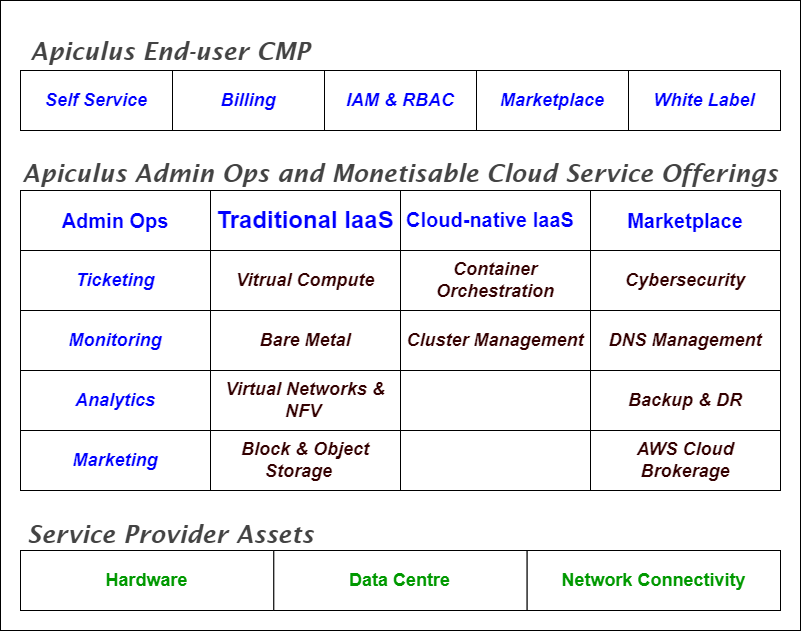

The diagram above was exported from draw.io. Its source (the exported page's mxGraphModel, read from the mxfile embedded in the PNG):
<mxGraphModel dx="1050" dy="617" grid="1" gridSize="10" guides="1" tooltips="1" connect="1" arrows="1" fold="1" page="1" pageScale="1" pageWidth="1100" pageHeight="850" math="0" shadow="0">
  <root>
    <mxCell id="0" />
    <mxCell id="1" parent="0" />
    <mxCell id="Sf499-6IcXdTgfagLvzI-1" value="" style="rounded=0;whiteSpace=wrap;html=1;" parent="1" vertex="1">
      <mxGeometry x="40" y="80" width="800" height="630" as="geometry" />
    </mxCell>
    <mxCell id="Sf499-6IcXdTgfagLvzI-7" value="&lt;p style=&quot;box-sizing: border-box; margin-top: 0px; color: rgb(47, 57, 65); font-family: &amp;quot;Lucida Grande&amp;quot;, &amp;quot;Lucida Sans&amp;quot;, &amp;quot;Lucida Sans Unicode&amp;quot;, sans-serif; text-align: left; background-color: rgb(255, 255, 255);&quot;&gt;&lt;em style=&quot;box-sizing: border-box;&quot;&gt;&lt;span style=&quot;box-sizing: border-box; color: rgb(67, 67, 67);&quot;&gt;&lt;font style=&quot;font-size: 24px;&quot;&gt;Apiculus End-user CMP&lt;/font&gt;&lt;/span&gt;&lt;/em&gt;&lt;/p&gt;&lt;div&gt;&lt;em style=&quot;box-sizing: border-box;&quot;&gt;&lt;span style=&quot;box-sizing: border-box; color: rgb(67, 67, 67);&quot;&gt;&lt;br&gt;&lt;/span&gt;&lt;/em&gt;&lt;/div&gt;&lt;div style=&quot;box-sizing: border-box; color: rgb(47, 57, 65); font-family: &amp;quot;Lucida Grande&amp;quot;, &amp;quot;Lucida Sans&amp;quot;, &amp;quot;Lucida Sans Unicode&amp;quot;, sans-serif; font-size: 15px; text-align: left; background-color: rgb(255, 255, 255);&quot;&gt;&lt;/div&gt;" style="text;html=1;align=center;verticalAlign=middle;whiteSpace=wrap;rounded=0;fontStyle=1" parent="1" vertex="1">
      <mxGeometry x="60" y="130" width="300" height="30" as="geometry" />
    </mxCell>
    <mxCell id="Sf499-6IcXdTgfagLvzI-8" value="&lt;p style=&quot;box-sizing: border-box; margin-top: 0px; text-align: left; background-color: rgb(255, 255, 255);&quot;&gt;&lt;font face=&quot;Lucida Grande, Lucida Sans, Lucida Sans Unicode, sans-serif&quot; color=&quot;#434343&quot;&gt;&lt;span style=&quot;font-size: 24px;&quot;&gt;&lt;i&gt;Apiculus Admin Ops and Monetisable Cloud Service Offerings&lt;/i&gt;&lt;/span&gt;&lt;/font&gt;&lt;/p&gt;&lt;p style=&quot;box-sizing: border-box; margin-top: 0px; color: rgb(47, 57, 65); font-family: &amp;quot;Lucida Grande&amp;quot;, &amp;quot;Lucida Sans&amp;quot;, &amp;quot;Lucida Sans Unicode&amp;quot;, sans-serif; text-align: left; background-color: rgb(255, 255, 255);&quot;&gt;&lt;br&gt;&lt;/p&gt;&lt;div style=&quot;box-sizing: border-box; color: rgb(47, 57, 65); font-family: &amp;quot;Lucida Grande&amp;quot;, &amp;quot;Lucida Sans&amp;quot;, &amp;quot;Lucida Sans Unicode&amp;quot;, sans-serif; font-size: 15px; text-align: left; background-color: rgb(255, 255, 255);&quot;&gt;&lt;/div&gt;" style="text;html=1;align=center;verticalAlign=middle;whiteSpace=wrap;rounded=0;fontStyle=1" parent="1" vertex="1">
      <mxGeometry x="60" y="258" width="760" height="30" as="geometry" />
    </mxCell>
    <mxCell id="Sf499-6IcXdTgfagLvzI-9" value="" style="group" parent="1" vertex="1" connectable="0">
      <mxGeometry x="60" y="150" width="760" height="60" as="geometry" />
    </mxCell>
    <mxCell id="Sf499-6IcXdTgfagLvzI-2" value="&lt;font style=&quot;font-size: 18px;&quot; color=&quot;#0000ff&quot;&gt;&lt;b&gt;Self Service&lt;/b&gt;&lt;/font&gt;" style="rounded=0;whiteSpace=wrap;html=1;fontStyle=2" parent="Sf499-6IcXdTgfagLvzI-9" vertex="1">
      <mxGeometry width="152" height="60" as="geometry" />
    </mxCell>
    <mxCell id="Sf499-6IcXdTgfagLvzI-3" value="&lt;font style=&quot;font-size: 18px;&quot;&gt;Billing&lt;/font&gt;" style="rounded=0;whiteSpace=wrap;html=1;fontStyle=3;fontColor=#0000FF;fontSize=18;" parent="Sf499-6IcXdTgfagLvzI-9" vertex="1">
      <mxGeometry x="152" width="152" height="60" as="geometry" />
    </mxCell>
    <mxCell id="Sf499-6IcXdTgfagLvzI-4" value="&lt;font style=&quot;font-size: 18px;&quot;&gt;IAM &amp;amp; RBAC&lt;/font&gt;" style="rounded=0;whiteSpace=wrap;html=1;fontStyle=3;fontSize=18;fontColor=#0000FF;" parent="Sf499-6IcXdTgfagLvzI-9" vertex="1">
      <mxGeometry x="304" width="152" height="60" as="geometry" />
    </mxCell>
    <mxCell id="Sf499-6IcXdTgfagLvzI-5" value="&lt;b&gt;&lt;i&gt;&lt;font color=&quot;#0000ff&quot; style=&quot;font-size: 18px;&quot;&gt;Marketplace&lt;/font&gt;&lt;/i&gt;&lt;/b&gt;" style="rounded=0;whiteSpace=wrap;html=1;" parent="Sf499-6IcXdTgfagLvzI-9" vertex="1">
      <mxGeometry x="455.99999999999994" width="152" height="60" as="geometry" />
    </mxCell>
    <mxCell id="Sf499-6IcXdTgfagLvzI-6" value="&lt;b&gt;&lt;i&gt;&lt;font style=&quot;font-size: 18px;&quot; color=&quot;#0000ff&quot;&gt;White Label&lt;/font&gt;&lt;/i&gt;&lt;/b&gt;" style="rounded=0;whiteSpace=wrap;html=1;" parent="Sf499-6IcXdTgfagLvzI-9" vertex="1">
      <mxGeometry x="608" width="152" height="60" as="geometry" />
    </mxCell>
    <mxCell id="Sf499-6IcXdTgfagLvzI-16" value="" style="group;fontStyle=2" parent="1" vertex="1" connectable="0">
      <mxGeometry x="60" y="270" width="760" height="60" as="geometry" />
    </mxCell>
    <mxCell id="Sf499-6IcXdTgfagLvzI-11" value="&lt;font size=&quot;1&quot; style=&quot;&quot; color=&quot;#0000ff&quot;&gt;&lt;b style=&quot;font-style: normal; font-size: 20px;&quot;&gt;Admin Ops&lt;/b&gt;&lt;/font&gt;" style="rounded=0;whiteSpace=wrap;html=1;fontStyle=2" parent="Sf499-6IcXdTgfagLvzI-16" vertex="1">
      <mxGeometry width="190" height="60" as="geometry" />
    </mxCell>
    <mxCell id="Sf499-6IcXdTgfagLvzI-12" value="&lt;font style=&quot;font-size: 24px;&quot;&gt;Traditional IaaS&lt;/font&gt;" style="rounded=0;whiteSpace=wrap;html=1;fontStyle=1;fontColor=#0000FF;fontSize=18;" parent="Sf499-6IcXdTgfagLvzI-16" vertex="1">
      <mxGeometry x="190" width="190" height="60" as="geometry" />
    </mxCell>
    <mxCell id="Sf499-6IcXdTgfagLvzI-13" value="&lt;font style=&quot;font-size: 20px;&quot;&gt;Cloud-native IaaS&lt;span style=&quot;white-space:pre&quot;&gt;&#09;&lt;/span&gt;&lt;/font&gt;" style="rounded=0;whiteSpace=wrap;html=1;fontStyle=1;fontSize=18;fontColor=#0000FF;" parent="Sf499-6IcXdTgfagLvzI-16" vertex="1">
      <mxGeometry x="380" width="190" height="60" as="geometry" />
    </mxCell>
    <mxCell id="Sf499-6IcXdTgfagLvzI-14" value="&lt;font size=&quot;1&quot; color=&quot;#0000ff&quot;&gt;&lt;b style=&quot;&quot;&gt;&lt;span style=&quot;font-style: normal; font-size: 20px;&quot;&gt;Marketplace&lt;/span&gt;&lt;/b&gt;&lt;/font&gt;" style="rounded=0;whiteSpace=wrap;html=1;fontStyle=2" parent="Sf499-6IcXdTgfagLvzI-16" vertex="1">
      <mxGeometry x="570" width="190" height="60" as="geometry" />
    </mxCell>
    <mxCell id="Sf499-6IcXdTgfagLvzI-17" value="" style="group" parent="1" vertex="1" connectable="0">
      <mxGeometry x="60" y="330" width="760" height="60" as="geometry" />
    </mxCell>
    <mxCell id="Sf499-6IcXdTgfagLvzI-18" value="&lt;font style=&quot;font-size: 18px;&quot; color=&quot;#0000ff&quot;&gt;&lt;b&gt;Ticketing&lt;/b&gt;&lt;/font&gt;" style="rounded=0;whiteSpace=wrap;html=1;fontStyle=2" parent="Sf499-6IcXdTgfagLvzI-17" vertex="1">
      <mxGeometry width="190" height="60" as="geometry" />
    </mxCell>
    <mxCell id="Sf499-6IcXdTgfagLvzI-19" value="&lt;font color=&quot;#330000&quot; style=&quot;font-size: 18px;&quot;&gt;Vitrual Compute&lt;/font&gt;" style="rounded=0;whiteSpace=wrap;html=1;fontStyle=3;fontColor=#0000FF;fontSize=18;" parent="Sf499-6IcXdTgfagLvzI-17" vertex="1">
      <mxGeometry x="190" width="190" height="60" as="geometry" />
    </mxCell>
    <mxCell id="Sf499-6IcXdTgfagLvzI-20" value="&lt;font color=&quot;#330000&quot; style=&quot;font-size: 18px;&quot;&gt;Container Orchestration&lt;/font&gt;" style="rounded=0;whiteSpace=wrap;html=1;fontStyle=3;fontSize=18;fontColor=#0000FF;" parent="Sf499-6IcXdTgfagLvzI-17" vertex="1">
      <mxGeometry x="380" width="190" height="60" as="geometry" />
    </mxCell>
    <mxCell id="Sf499-6IcXdTgfagLvzI-21" value="&lt;span style=&quot;font-size: 18px;&quot;&gt;&lt;b style=&quot;&quot;&gt;&lt;i style=&quot;&quot;&gt;&lt;font color=&quot;#330000&quot;&gt;Cybersecurity&lt;/font&gt;&lt;/i&gt;&lt;/b&gt;&lt;/span&gt;" style="rounded=0;whiteSpace=wrap;html=1;" parent="Sf499-6IcXdTgfagLvzI-17" vertex="1">
      <mxGeometry x="570" width="190" height="60" as="geometry" />
    </mxCell>
    <mxCell id="Sf499-6IcXdTgfagLvzI-22" value="" style="group" parent="1" vertex="1" connectable="0">
      <mxGeometry x="60" y="390" width="760" height="60" as="geometry" />
    </mxCell>
    <mxCell id="Sf499-6IcXdTgfagLvzI-23" value="&lt;font style=&quot;font-size: 18px;&quot; color=&quot;#0000ff&quot;&gt;&lt;b&gt;Monitoring&lt;/b&gt;&lt;/font&gt;" style="rounded=0;whiteSpace=wrap;html=1;fontStyle=2" parent="Sf499-6IcXdTgfagLvzI-22" vertex="1">
      <mxGeometry width="190" height="60" as="geometry" />
    </mxCell>
    <mxCell id="Sf499-6IcXdTgfagLvzI-24" value="&lt;font color=&quot;#330000&quot; style=&quot;font-size: 18px;&quot;&gt;Bare Metal&lt;/font&gt;" style="rounded=0;whiteSpace=wrap;html=1;fontStyle=3;fontColor=#0000FF;fontSize=18;" parent="Sf499-6IcXdTgfagLvzI-22" vertex="1">
      <mxGeometry x="190" width="190" height="60" as="geometry" />
    </mxCell>
    <mxCell id="Sf499-6IcXdTgfagLvzI-25" value="&lt;font color=&quot;#330000&quot;&gt;Cluster Management&lt;/font&gt;" style="rounded=0;whiteSpace=wrap;html=1;fontStyle=3;fontSize=18;fontColor=#0000FF;" parent="Sf499-6IcXdTgfagLvzI-22" vertex="1">
      <mxGeometry x="380" width="190" height="60" as="geometry" />
    </mxCell>
    <mxCell id="Sf499-6IcXdTgfagLvzI-26" value="&lt;div&gt;&lt;span style=&quot;font-size: 18px;&quot;&gt;&lt;b style=&quot;&quot;&gt;&lt;i style=&quot;&quot;&gt;&lt;font color=&quot;#330000&quot;&gt;DNS Management&lt;/font&gt;&lt;/i&gt;&lt;/b&gt;&lt;/span&gt;&lt;/div&gt;" style="rounded=0;whiteSpace=wrap;html=1;" parent="Sf499-6IcXdTgfagLvzI-22" vertex="1">
      <mxGeometry x="570" width="190" height="60" as="geometry" />
    </mxCell>
    <mxCell id="Sf499-6IcXdTgfagLvzI-27" value="" style="group" parent="1" vertex="1" connectable="0">
      <mxGeometry x="60" y="450" width="760" height="60" as="geometry" />
    </mxCell>
    <mxCell id="Sf499-6IcXdTgfagLvzI-28" value="&lt;font style=&quot;font-size: 18px;&quot; color=&quot;#0000ff&quot;&gt;&lt;b&gt;Analytics&lt;/b&gt;&lt;/font&gt;" style="rounded=0;whiteSpace=wrap;html=1;fontStyle=2" parent="Sf499-6IcXdTgfagLvzI-27" vertex="1">
      <mxGeometry width="190" height="60" as="geometry" />
    </mxCell>
    <mxCell id="Sf499-6IcXdTgfagLvzI-29" value="&lt;font color=&quot;#330000&quot;&gt;Virtual Networks &amp;amp; NFV&lt;span style=&quot;white-space:pre&quot;&gt;&#09;&lt;/span&gt;&lt;/font&gt;" style="rounded=0;whiteSpace=wrap;html=1;fontStyle=3;fontColor=#0000FF;fontSize=18;" parent="Sf499-6IcXdTgfagLvzI-27" vertex="1">
      <mxGeometry x="190" width="190" height="60" as="geometry" />
    </mxCell>
    <mxCell id="Sf499-6IcXdTgfagLvzI-30" value="" style="rounded=0;whiteSpace=wrap;html=1;fontStyle=3;fontSize=18;fontColor=#0000FF;" parent="Sf499-6IcXdTgfagLvzI-27" vertex="1">
      <mxGeometry x="380" width="190" height="60" as="geometry" />
    </mxCell>
    <mxCell id="Sf499-6IcXdTgfagLvzI-31" value="&lt;span style=&quot;font-size: 18px;&quot;&gt;&lt;b style=&quot;&quot;&gt;&lt;i style=&quot;&quot;&gt;&lt;font color=&quot;#330000&quot;&gt;Backup &amp;amp; DR&lt;/font&gt;&lt;/i&gt;&lt;/b&gt;&lt;/span&gt;" style="rounded=0;whiteSpace=wrap;html=1;" parent="Sf499-6IcXdTgfagLvzI-27" vertex="1">
      <mxGeometry x="570" width="190" height="60" as="geometry" />
    </mxCell>
    <mxCell id="Sf499-6IcXdTgfagLvzI-32" value="" style="group" parent="1" vertex="1" connectable="0">
      <mxGeometry x="60" y="510" width="760" height="60" as="geometry" />
    </mxCell>
    <mxCell id="Sf499-6IcXdTgfagLvzI-33" value="&lt;font style=&quot;font-size: 18px;&quot; color=&quot;#0000ff&quot;&gt;&lt;b&gt;Marketing&lt;/b&gt;&lt;/font&gt;" style="rounded=0;whiteSpace=wrap;html=1;fontStyle=2" parent="Sf499-6IcXdTgfagLvzI-32" vertex="1">
      <mxGeometry width="190" height="60" as="geometry" />
    </mxCell>
    <mxCell id="Sf499-6IcXdTgfagLvzI-34" value="&lt;font color=&quot;#330000&quot;&gt;Block &amp;amp; Object Storage&lt;span style=&quot;white-space:pre&quot;&gt;&#09;&lt;/span&gt;&lt;/font&gt;" style="rounded=0;whiteSpace=wrap;html=1;fontStyle=3;fontColor=#0000FF;fontSize=18;" parent="Sf499-6IcXdTgfagLvzI-32" vertex="1">
      <mxGeometry x="190" width="190" height="60" as="geometry" />
    </mxCell>
    <mxCell id="Sf499-6IcXdTgfagLvzI-35" value="" style="rounded=0;whiteSpace=wrap;html=1;fontStyle=3;fontSize=18;fontColor=#0000FF;" parent="Sf499-6IcXdTgfagLvzI-32" vertex="1">
      <mxGeometry x="380" width="190" height="60" as="geometry" />
    </mxCell>
    <mxCell id="Sf499-6IcXdTgfagLvzI-36" value="&lt;div&gt;&lt;span style=&quot;font-size: 18px;&quot;&gt;&lt;b style=&quot;&quot;&gt;&lt;i style=&quot;&quot;&gt;&lt;font color=&quot;#330000&quot;&gt;AWS Cloud Brokerage&lt;/font&gt;&lt;/i&gt;&lt;/b&gt;&lt;/span&gt;&lt;/div&gt;" style="rounded=0;whiteSpace=wrap;html=1;" parent="Sf499-6IcXdTgfagLvzI-32" vertex="1">
      <mxGeometry x="570" width="190" height="60" as="geometry" />
    </mxCell>
    <mxCell id="Sf499-6IcXdTgfagLvzI-42" value="" style="group" parent="1" vertex="1" connectable="0">
      <mxGeometry x="60" y="630" width="760" height="60" as="geometry" />
    </mxCell>
    <mxCell id="Sf499-6IcXdTgfagLvzI-38" value="&lt;font color=&quot;#009900&quot; style=&quot;font-size: 18px;&quot;&gt;&lt;b style=&quot;font-style: normal;&quot;&gt;Hardware&lt;/b&gt;&lt;/font&gt;" style="rounded=0;whiteSpace=wrap;html=1;fontStyle=2" parent="Sf499-6IcXdTgfagLvzI-42" vertex="1">
      <mxGeometry width="253.33333333333331" height="60" as="geometry" />
    </mxCell>
    <mxCell id="Sf499-6IcXdTgfagLvzI-39" value="&lt;font style=&quot;font-style: normal;&quot; color=&quot;#009900&quot;&gt;Data Centre&lt;/font&gt;" style="rounded=0;whiteSpace=wrap;html=1;fontStyle=3;fontColor=#0000FF;fontSize=18;" parent="Sf499-6IcXdTgfagLvzI-42" vertex="1">
      <mxGeometry x="253.33333333333331" width="253.33333333333331" height="60" as="geometry" />
    </mxCell>
    <mxCell id="Sf499-6IcXdTgfagLvzI-40" value="&lt;font style=&quot;font-style: normal;&quot; color=&quot;#009900&quot;&gt;Network Connectivity&lt;/font&gt;" style="rounded=0;whiteSpace=wrap;html=1;fontStyle=3;fontSize=18;fontColor=#0000FF;" parent="Sf499-6IcXdTgfagLvzI-42" vertex="1">
      <mxGeometry x="506.66666666666663" width="253.33333333333331" height="60" as="geometry" />
    </mxCell>
    <mxCell id="Sf499-6IcXdTgfagLvzI-43" value="&lt;p style=&quot;box-sizing: border-box; margin-top: 0px; text-align: left; background-color: rgb(255, 255, 255);&quot;&gt;&lt;font face=&quot;Lucida Grande, Lucida Sans, Lucida Sans Unicode, sans-serif&quot; color=&quot;#434343&quot;&gt;&lt;span style=&quot;font-size: 24px;&quot;&gt;&lt;i&gt;Service Provider Assets&lt;/i&gt;&lt;/span&gt;&lt;/font&gt;&lt;/p&gt;&lt;div style=&quot;box-sizing: border-box; color: rgb(47, 57, 65); font-family: &amp;quot;Lucida Grande&amp;quot;, &amp;quot;Lucida Sans&amp;quot;, &amp;quot;Lucida Sans Unicode&amp;quot;, sans-serif; font-size: 15px; text-align: left; background-color: rgb(255, 255, 255);&quot;&gt;&lt;/div&gt;" style="text;html=1;align=center;verticalAlign=middle;whiteSpace=wrap;rounded=0;fontStyle=1" parent="1" vertex="1">
      <mxGeometry x="60" y="606" width="300" height="30" as="geometry" />
    </mxCell>
  </root>
</mxGraphModel>